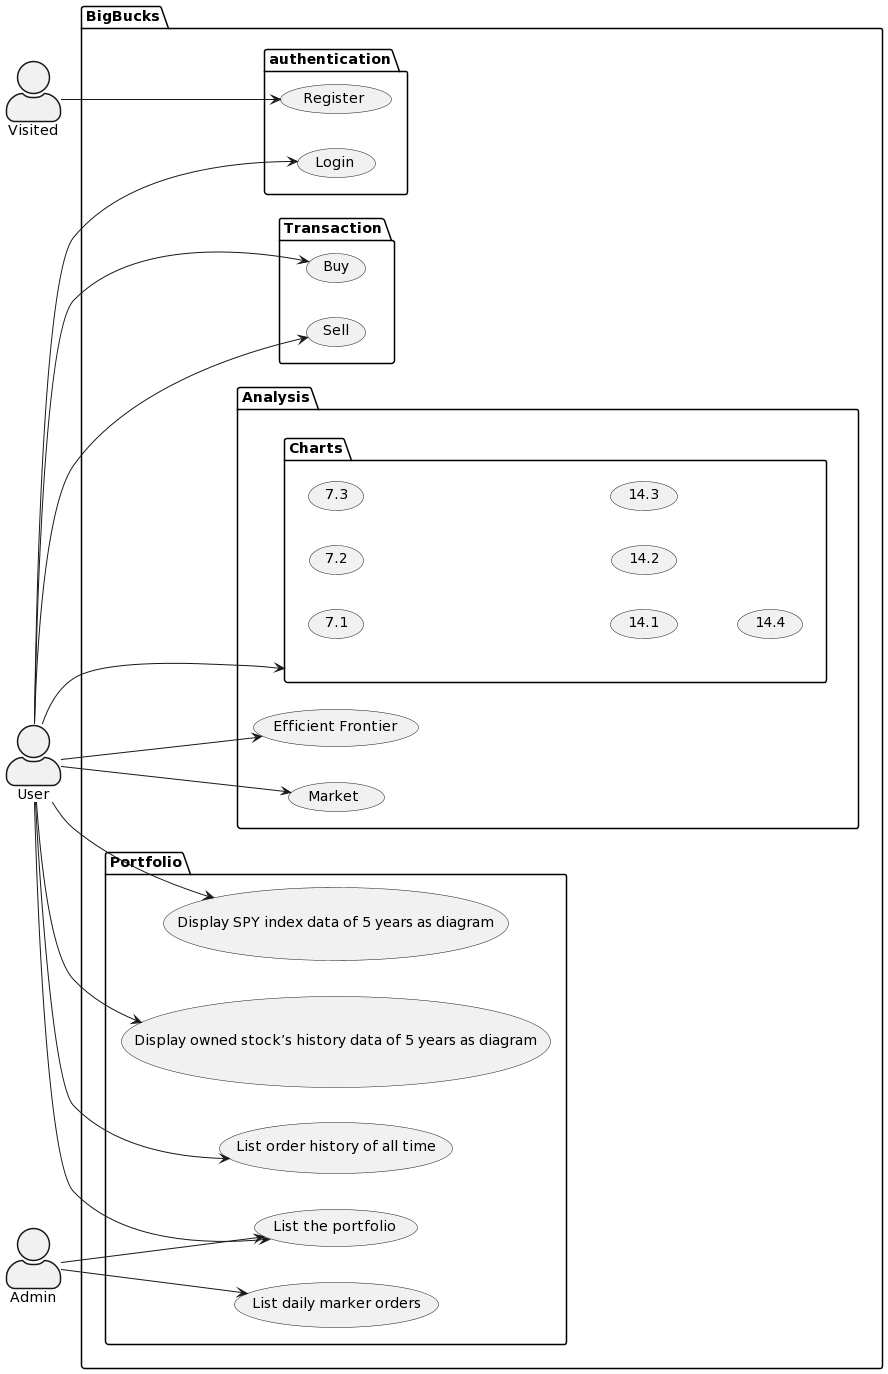

The diagram above was rendered by PlantUML. Its source (embedded in the PNG):
@startuml
skinparam actorStyle awesome
left to right direction
actor Visited as v
actor User as u
actor Admin as a
Package BigBucks {
	package authentication {
		usecase "Register" as reg
		usecase “Login” as log
	}
	package Transaction {
		usecase “Buy” as buy
		usecase “Sell” as sell
	}
	package Portfolio {
		usecase “List the portfolio” as portfolio
		usecase “List order history of all time” as alltime_his
		usecase “List daily marker orders” as daily_his
		usecase “Display SPY index data of 5 years as diagram” as SPY
		usecase “Display owned stock’s history data of 5 years as diagram” as SHD
	}
	package Analysis {
		usecase “Efficient Frontier” as EF
		usecase “Market” as market
                package Charts as charts {
                    usecase 7.1
                    usecase 7.2
                    usecase 7.3
                    usecase 14.1
                    usecase 14.2
                    usecase 14.3
                    usecase 14.4
	}  
}
v --> reg
u --> log
u --> buy
u --> sell
u --> portfolio
a --> portfolio
u --> alltime_his
a --> daily_his
u --> SPY
u --> SHD
u --> EF
u --> market
u --> charts
@enduml